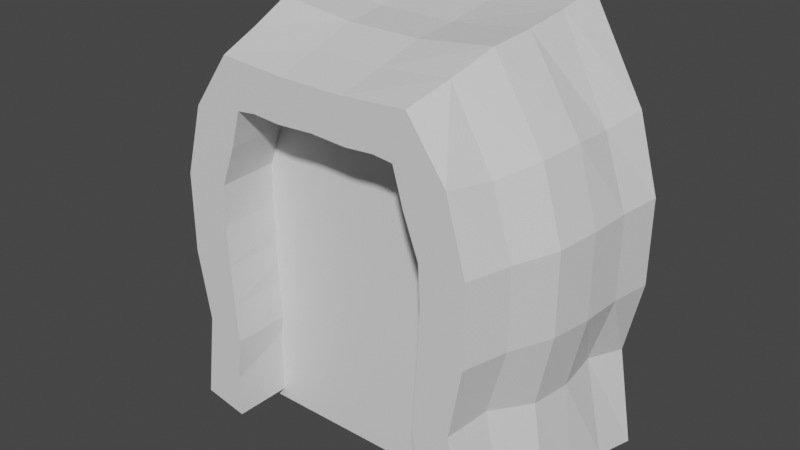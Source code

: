 # Source: fr_m_door.blend  (saved by Blender 2.92.15; exported with 4.5.12 LTS)
import bpy
from mathutils import Matrix  # noqa: F401  (used for matrix-valued properties, if any)

bpy.ops.wm.read_factory_settings(use_empty=True)
scene = bpy.context.scene
scene.name = 'Scene'

# ---- collections
col_collection = bpy.data.collections.new('Collection'); scene.collection.children.link(col_collection)

# ---- materials (node trees are filled in below, after node groups)
mat_material_001 = bpy.data.materials.new('Material.001')
mat_material_001.use_transparent_shadow = False
mat_material_002 = bpy.data.materials.new('Material.002')
mat_material_002.use_transparent_shadow = False

# ---- material node trees
mat_material_001.use_nodes = True; mat_material_001.node_tree.nodes.clear()
_N = mat_material_001.node_tree.nodes; _L = mat_material_001.node_tree.links
n0 = _N.new('ShaderNodeBsdfPrincipled'); n0.name = 'Principled BSDF'; n0.location = (10, 300)
n0.distribution = 'GGX'
n0.subsurface_method = 'BURLEY'
n0.inputs[3].default_value = 1.45
n0.inputs[27].default_value = (0.0, 0.0, 0.0, 1.0)
n0.inputs[28].default_value = 1.0
n1 = _N.new('ShaderNodeOutputMaterial'); n1.name = 'Material Output'; n1.location = (300, 300)
_L.new(n0.outputs[0], n1.inputs[0])
n1.is_active_output = True
mat_material_002.use_nodes = True; mat_material_002.node_tree.nodes.clear()
_N = mat_material_002.node_tree.nodes; _L = mat_material_002.node_tree.links
n0 = _N.new('ShaderNodeBsdfPrincipled'); n0.name = 'Principled BSDF'; n0.location = (10, 300)
n0.distribution = 'GGX'
n0.subsurface_method = 'BURLEY'
n0.inputs[3].default_value = 1.45
n0.inputs[27].default_value = (0.0, 0.0, 0.0, 1.0)
n0.inputs[28].default_value = 1.0
n1 = _N.new('ShaderNodeOutputMaterial'); n1.name = 'Material Output'; n1.location = (300, 300)
_L.new(n0.outputs[0], n1.inputs[0])
n1.is_active_output = True

# ---- world
world_world = bpy.data.worlds.new('World'); scene.world = world_world
world_world.use_nodes = True; world_world.node_tree.nodes.clear()
_N = world_world.node_tree.nodes; _L = world_world.node_tree.links
n0 = _N.new('ShaderNodeOutputWorld'); n0.name = 'World Output'; n0.location = (300, 300)
n1 = _N.new('ShaderNodeBackground'); n1.name = 'Background'; n1.location = (10, 300)
n1.inputs[0].default_value = (0.05088, 0.05088, 0.05088, 1.0)
_L.new(n1.outputs[0], n0.inputs[0])
n0.is_active_output = True
world_world.color = (0.05088, 0.05088, 0.05088)
world_world.use_sun_shadow = False
world_world.sun_shadow_jitter_overblur = 0.0

# ---- meshes
me_cube_001 = bpy.data.meshes.new('Cube.001')
me_cube_001.from_pydata([(-0.7788, -1.0, -0.8889), (-0.9841, 1.0, -0.9833), (0.7788, -1.0, -0.8889), (0.9841, 1.0, -0.9833), (-0.9531, 0.6, -0.9502), (-0.9422, 0.2, -0.9366), (-0.9267, -0.2, -0.9183), (-0.8392, -0.6, -0.8831), (-0.7181, -1.0, -0.487), (-0.7806, -1.0, -0.1691), (-0.7803, -1.0, 0.1918), (-0.6823, -1.0, 0.509), (-0.8701, 1.0, 0.5402), (-0.9805, 1.0, 0.1969), (-0.9796, 1.0, -0.1951), (-0.8982, 1.0, -0.5376), (0.5987, 1.0, -0.9975), (-0.5987, 1.0, -0.9975), (-0.597, 1.0, 0.9686), (-0.199, 1.0, 0.9413), (0.199, 1.0, 0.9413), (0.597, 1.0, 0.9686), (0.8701, 1.0, 0.5402), (0.9805, 1.0, 0.1969), (0.9796, 1.0, -0.1951), (0.8982, 1.0, -0.5376), (0.8392, -0.6, -0.8831), (0.9267, -0.2, -0.9183), (0.9422, 0.2, -0.9366), (0.9531, 0.6, -0.9502), (0.6823, -1.0, 0.509), (0.7803, -1.0, 0.1918), (0.7806, -1.0, -0.1691), (0.7181, -1.0, -0.487), (-0.5558, -1.0, -0.9286), (0.5558, -1.0, -0.9286), (0.4891, -1.0, 0.7526), (0.1634, -1.0, 0.7325), (-0.1634, -1.0, 0.7325), (-0.4891, -1.0, 0.7526), (0.5879, 0.6, 0.9297), (0.5765, 0.2, 0.901), (0.5635, -0.2, 0.8826), (0.5261, -0.6, 0.8128), (0.1961, 0.6, 0.8918), (0.1922, 0.2, 0.8583), (0.1882, -0.2, 0.8413), (0.1761, -0.6, 0.783), (-0.1961, 0.6, 0.8918), (-0.1922, 0.2, 0.8583), (-0.1882, -0.2, 0.8413), (-0.1761, -0.6, 0.783), (-0.5879, 0.6, 0.9297), (-0.5765, 0.2, 0.901), (-0.5635, -0.2, 0.8826), (-0.5261, -0.6, 0.8128), (-0.5919, 0.6, -0.9846), (-0.5826, 0.2, -0.9668), (-0.5728, -0.2, -0.9481), (-0.5638, -0.6, -0.9317), (0.5919, 0.6, -0.9846), (0.5826, 0.2, -0.9668), (0.5728, -0.2, -0.9481), (0.5638, -0.6, -0.9317), (0.5289, -1.0, -0.5365), (-0.5289, -1.0, -0.5365), (0.5554, -1.0, -0.1785), (-0.5554, -1.0, -0.1785), (0.5538, -1.0, 0.1964), (-0.5538, -1.0, 0.1964), (0.425, -1.0, 0.5425), (0.1851, -1.0, 0.5428), (-0.1851, -1.0, 0.5428), (-0.425, -1.0, 0.5425), (0.8437, 0.6, -0.5029), (0.8676, 0.2, -0.5149), (0.8496, -0.2, -0.5015), (0.7496, -0.6, -0.468), (0.9531, 0.6, -0.1877), (0.9485, 0.2, -0.1841), (0.9217, -0.2, -0.176), (0.8392, -0.6, -0.1683), (0.9531, 0.6, 0.1935), (0.9474, 0.2, 0.1951), (0.9227, -0.2, 0.1929), (0.8392, -0.6, 0.1892), (0.8311, 0.6, 0.509), (0.8416, 0.2, 0.5248), (0.8162, -0.2, 0.5157), (0.7348, -0.6, 0.4863), (-0.583, 1.0, -0.5826), (0.583, 1.0, -0.5826), (-0.5987, 1.0, -0.1993), (0.5987, 1.0, -0.1993), (-0.5987, 1.0, 0.1999), (0.5987, 1.0, 0.1999), (-0.4572, 1.0, 0.5737), (-0.1988, 1.0, 0.5723), (0.1988, 1.0, 0.5723), (0.4572, 1.0, 0.5737), (-0.7496, -0.6, -0.468), (-0.8496, -0.2, -0.5015), (-0.8676, 0.2, -0.5149), (-0.8437, 0.6, -0.5029), (-0.8392, -0.6, -0.1683), (-0.9217, -0.2, -0.176), (-0.9485, 0.2, -0.1841), (-0.9531, 0.6, -0.1877), (-0.8392, -0.6, 0.1892), (-0.9227, -0.2, 0.1929), (-0.9474, 0.2, 0.1951), (-0.9531, 0.6, 0.1935), (-0.7348, -0.6, 0.4863), (-0.8162, -0.2, 0.5157), (-0.8416, 0.2, 0.5248), (-0.8311, 0.6, 0.509), (0.3246, -1.0, 0.5523), (0.0, -1.0, 0.5521), (-0.3246, -1.0, 0.5523), (0.5546, -1.0, -0.7329), (-0.5546, -1.0, -0.7329), (0.5418, -1.0, -0.3613), (-0.5418, -1.0, -0.3613), (0.5644, -1.0, 0.008249), (-0.5644, -1.0, 0.008249), (0.4782, -1.0, 0.3773), (-0.4782, -1.0, 0.3773), (-0.3487, 1.0, 0.5778), (0.0, 1.0, 0.5771), (0.3487, 1.0, 0.5778), (-0.5919, 1.0, -0.7889), (0.5919, 1.0, -0.7889), (-0.5902, 1.0, -0.3931), (0.5902, 1.0, -0.3931), (-0.5991, 1.0, 0.0002223), (0.5991, 1.0, 0.0002223), (-0.5229, 1.0, 0.3938), (0.5229, 1.0, 0.3938), (0.4457, 0.0, 0.5422), (0.5751, 0.0, 0.1979), (0.5775, 0.0, -0.1872), (0.5684, 0.0, -0.5631), (0.5775, 0.0, -0.9572), (-0.4457, 0.0, 0.5422), (-0.5751, 0.0, 0.1979), (-0.5775, 0.0, -0.1872), (-0.5684, 0.0, -0.5631), (-0.5775, 0.0, -0.9572), (0.1918, 0.0, 0.5251), (-0.1918, 0.0, 0.5251), (-0.3372, 0.0, 0.5341), (0.0, 0.0, 0.5333), (-0.5765, 0.0, -0.7638), (-0.574, 0.0, -0.3778), (-0.5795, 0.0, 0.004887), (-0.5002, 0.0, 0.3795), (0.3372, 0.0, 0.5341), (0.5765, 0.0, -0.7638), (0.574, 0.0, -0.3778), (0.5795, 0.0, 0.004887), (0.5002, 0.0, 0.3795)], [], [(11, 39, 55, 112), (99, 21, 22), (22, 21, 40, 86), (73, 39, 11), (63, 26, 2, 35), (112, 55, 54, 113), (43, 47, 37, 36), (47, 51, 38, 37), (51, 55, 39, 38), (86, 40, 41, 87), (87, 41, 42, 88), (88, 42, 43, 89), (18, 12, 115, 52), (21, 20, 44, 40), (40, 44, 45, 41), (41, 45, 46, 42), (42, 46, 47, 43), (20, 19, 48, 44), (44, 48, 49, 45), (45, 49, 50, 46), (46, 50, 51, 47), (19, 18, 52, 48), (48, 52, 53, 49), (49, 53, 54, 50), (50, 54, 55, 51), (114, 53, 52, 115), (113, 54, 53, 114), (7, 59, 34, 0), (1, 17, 56, 4), (4, 56, 57, 5), (5, 57, 58, 6), (6, 58, 59, 7), (16, 3, 29, 60), (60, 29, 28, 61), (61, 28, 27, 62), (62, 27, 26, 63), (34, 120, 65, 8, 0), (65, 122, 67, 9, 8), (67, 124, 69, 10, 9), (69, 126, 73, 11, 10), (2, 33, 64, 119, 35), (33, 32, 66, 121, 64), (32, 31, 68, 123, 66), (31, 30, 70, 125, 68), (30, 36, 70), (70, 36, 37, 71, 116), (71, 37, 38, 72, 117), (72, 38, 39, 73, 118), (26, 77, 33, 2), (77, 81, 32, 33), (81, 85, 31, 32), (85, 89, 30, 31), (3, 25, 74, 29), (29, 74, 75, 28), (28, 75, 76, 27), (27, 76, 77, 26), (25, 24, 78, 74), (74, 78, 79, 75), (75, 79, 80, 76), (76, 80, 81, 77), (24, 23, 82, 78), (78, 82, 83, 79), (79, 83, 84, 80), (80, 84, 85, 81), (23, 22, 86, 82), (82, 86, 87, 83), (83, 87, 88, 84), (84, 88, 89, 85), (16, 131, 91, 25, 3), (91, 133, 93, 24, 25), (93, 135, 95, 23, 24), (95, 137, 99, 22, 23), (1, 15, 90, 130, 17), (15, 14, 92, 132, 90), (14, 13, 94, 134, 92), (13, 12, 96, 136, 94), (12, 18, 96), (96, 18, 19, 97, 127), (97, 19, 20, 98, 128), (98, 20, 21, 99, 129), (4, 103, 15, 1), (103, 107, 14, 15), (107, 111, 13, 14), (111, 115, 12, 13), (0, 8, 100, 7), (7, 100, 101, 6), (6, 101, 102, 5), (5, 102, 103, 4), (8, 9, 104, 100), (100, 104, 105, 101), (101, 105, 106, 102), (102, 106, 107, 103), (9, 10, 108, 104), (104, 108, 109, 105), (105, 109, 110, 106), (106, 110, 111, 107), (10, 11, 112, 108), (108, 112, 113, 109), (109, 113, 114, 110), (110, 114, 115, 111), (43, 36, 30, 89), (160, 138, 99, 137), (159, 139, 95, 135), (158, 140, 93, 133), (157, 141, 91, 131), (156, 148, 98, 129), (155, 136, 96, 143), (154, 134, 94, 144), (153, 132, 92, 145), (152, 130, 90, 146), (151, 149, 97, 128), (150, 143, 96, 127), (149, 150, 127, 97), (72, 118, 150, 149), (118, 73, 143, 150), (148, 151, 128, 98), (71, 117, 151, 148), (117, 72, 149, 151), (120, 152, 146, 65), (34, 147, 152, 120), (147, 17, 130, 152), (122, 153, 145, 67), (65, 146, 153, 122), (146, 90, 132, 153), (124, 154, 144, 69), (67, 145, 154, 124), (145, 92, 134, 154), (126, 155, 143, 73), (69, 144, 155, 126), (144, 94, 136, 155), (138, 156, 129, 99), (70, 116, 156, 138), (116, 71, 148, 156), (142, 157, 131, 16), (35, 119, 157, 142), (119, 64, 141, 157), (141, 158, 133, 91), (64, 121, 158, 141), (121, 66, 140, 158), (140, 159, 135, 93), (66, 123, 159, 140), (123, 68, 139, 159), (139, 160, 137, 95), (68, 125, 160, 139), (125, 70, 138, 160)])
_uv = me_cube_001.uv_layers.new(name='UVMap')
_uv.uv.foreach_set('vector', [0.07494, 0.3357, 0.03341, 0.3368, 0.02395, 0.2697, 0.07941, 0.2686, 0.5904, 0.5777, 0.6564, 0.6011, 0.5848, 0.6467, 0.5824, 0.0003605, 0.6539, 0.001789, 0.6479, 0.0687, 0.5777, 0.06748, 0.7159, 0.5827, 0.7052, 0.6178, 0.6729, 0.5771, 0.9204, 0.6847, 0.8744, 0.6856, 0.883, 0.6185, 0.9203, 0.6178, 0.07941, 0.2686, 0.02395, 0.2697, 0.01289, 0.2025, 0.0753, 0.2012, 0.8442, 0.6857, 0.7857, 0.6852, 0.7835, 0.6178, 0.838, 0.6182, 0.7857, 0.6852, 0.7268, 0.6852, 0.7289, 0.6178, 0.7835, 0.6178, 0.7268, 0.6852, 0.6683, 0.6857, 0.6745, 0.6182, 0.7289, 0.6178, 0.5777, 0.06748, 0.6479, 0.0687, 0.6436, 0.1356, 0.5809, 0.1342, 0.5809, 0.1342, 0.6436, 0.1356, 0.6411, 0.2025, 0.5798, 0.2012, 0.5798, 0.2012, 0.6411, 0.2025, 0.6299, 0.2697, 0.5754, 0.2686, 0.0, 0.001816, 0.07277, 0.000366, 0.07737, 0.06749, 0.006012, 0.06873, 0.856, 0.9544, 0.7895, 0.9539, 0.789, 0.8866, 0.8545, 0.8872, 0.8545, 0.8872, 0.789, 0.8866, 0.7884, 0.8195, 0.8526, 0.8202, 0.8526, 0.8202, 0.7884, 0.8195, 0.7877, 0.7527, 0.8504, 0.7534, 0.8504, 0.7534, 0.7877, 0.7527, 0.7857, 0.6852, 0.8442, 0.6857, 0.7895, 0.9539, 0.723, 0.9539, 0.7235, 0.8866, 0.789, 0.8866, 0.789, 0.8866, 0.7235, 0.8866, 0.7241, 0.8195, 0.7884, 0.8195, 0.7884, 0.8195, 0.7241, 0.8195, 0.7248, 0.7527, 0.7877, 0.7527, 0.7877, 0.7527, 0.7248, 0.7527, 0.7268, 0.6852, 0.7857, 0.6852, 0.723, 0.9539, 0.6564, 0.9544, 0.658, 0.8872, 0.7235, 0.8866, 0.7235, 0.8866, 0.658, 0.8872, 0.6599, 0.8202, 0.7241, 0.8195, 0.7241, 0.8195, 0.6599, 0.8202, 0.662, 0.7534, 0.7248, 0.7527, 0.7248, 0.7527, 0.662, 0.7534, 0.6683, 0.6857, 0.7268, 0.6852, 0.07433, 0.1342, 0.01031, 0.1356, 0.006012, 0.06873, 0.07737, 0.06749, 0.0753, 0.2012, 0.01289, 0.2025, 0.01031, 0.1356, 0.07433, 0.1342, 0.2811, 0.605, 0.3271, 0.6058, 0.327, 0.6727, 0.2897, 0.672, 0.2627, 0.3368, 0.3271, 0.3382, 0.3268, 0.4051, 0.2664, 0.4039, 0.2664, 0.4039, 0.3268, 0.4051, 0.3269, 0.472, 0.2668, 0.4708, 0.2668, 0.4708, 0.3269, 0.472, 0.3271, 0.5389, 0.2679, 0.5377, 0.2679, 0.5377, 0.3271, 0.5389, 0.3271, 0.6058, 0.2811, 0.605, 0.9204, 0.9523, 0.856, 0.9537, 0.8597, 0.8867, 0.9201, 0.8854, 0.9201, 0.8854, 0.8597, 0.8867, 0.8601, 0.8198, 0.9202, 0.8185, 0.9202, 0.8185, 0.8601, 0.8198, 0.8612, 0.7528, 0.9204, 0.7516, 0.9204, 0.7516, 0.8612, 0.7528, 0.8744, 0.6856, 0.9204, 0.6847, 0.694, 0.3368, 0.6942, 0.3695, 0.6985, 0.4024, 0.6669, 0.4106, 0.6567, 0.3435, 0.6985, 0.4024, 0.6964, 0.4316, 0.6941, 0.4622, 0.6564, 0.4638, 0.6669, 0.4106, 0.6941, 0.4622, 0.6926, 0.4934, 0.6944, 0.5248, 0.6565, 0.5241, 0.6564, 0.4638, 0.6944, 0.5248, 0.707, 0.5551, 0.7159, 0.5827, 0.6729, 0.5771, 0.6565, 0.5241, 0.9171, 0.3435, 0.9069, 0.4106, 0.8753, 0.4024, 0.8796, 0.3695, 0.8798, 0.3368, 0.9069, 0.4106, 0.9174, 0.4638, 0.8798, 0.4622, 0.8775, 0.4316, 0.8753, 0.4024, 0.9174, 0.4638, 0.9173, 0.5241, 0.8795, 0.5248, 0.8813, 0.4934, 0.8798, 0.4622, 0.9173, 0.5241, 0.901, 0.5771, 0.8579, 0.5827, 0.8668, 0.5551, 0.8795, 0.5248, 0.901, 0.5771, 0.8687, 0.6178, 0.8579, 0.5827, 0.8579, 0.5827, 0.8687, 0.6178, 0.8142, 0.6145, 0.8178, 0.5828, 0.8412, 0.5843, 0.8178, 0.5828, 0.8142, 0.6145, 0.7596, 0.6145, 0.756, 0.5828, 0.7869, 0.5843, 0.756, 0.5828, 0.7596, 0.6145, 0.7052, 0.6178, 0.7159, 0.5827, 0.7327, 0.5843, 0.3466, 0.2696, 0.4159, 0.2697, 0.4132, 0.3367, 0.3461, 0.3368, 0.4159, 0.2697, 0.4661, 0.2687, 0.4664, 0.3359, 0.4132, 0.3367, 0.4661, 0.2687, 0.5258, 0.2682, 0.5267, 0.3354, 0.4664, 0.3359, 0.5258, 0.2682, 0.5754, 0.2686, 0.5797, 0.3357, 0.5267, 0.3354, 0.3278, 0.001481, 0.4023, 0.001533, 0.4086, 0.06868, 0.3339, 0.06846, 0.3339, 0.06846, 0.4086, 0.06868, 0.4071, 0.1353, 0.3366, 0.1353, 0.3366, 0.1353, 0.4071, 0.1353, 0.4098, 0.2022, 0.3402, 0.2022, 0.3402, 0.2022, 0.4098, 0.2022, 0.4159, 0.2697, 0.3466, 0.2696, 0.4023, 0.001533, 0.4596, 0.0005071, 0.4613, 0.06748, 0.4086, 0.06868, 0.4086, 0.06868, 0.4613, 0.06748, 0.4624, 0.1343, 0.4071, 0.1353, 0.4071, 0.1353, 0.4624, 0.1343, 0.4643, 0.2013, 0.4098, 0.2022, 0.4098, 0.2022, 0.4643, 0.2013, 0.4661, 0.2687, 0.4159, 0.2697, 0.4596, 0.0005071, 0.5251, 0.0, 0.525, 0.067, 0.4613, 0.06748, 0.4613, 0.06748, 0.525, 0.067, 0.5258, 0.1338, 0.4624, 0.1343, 0.4624, 0.1343, 0.5258, 0.1338, 0.5259, 0.2008, 0.4643, 0.2013, 0.4643, 0.2013, 0.5259, 0.2008, 0.5258, 0.2682, 0.4661, 0.2687, 0.5251, 0.0, 0.5824, 0.0003605, 0.5777, 0.06748, 0.525, 0.067, 0.525, 0.067, 0.5777, 0.06748, 0.5809, 0.1342, 0.5258, 0.1338, 0.5258, 0.1338, 0.5809, 0.1342, 0.5798, 0.2012, 0.5259, 0.2008, 0.5259, 0.2008, 0.5798, 0.2012, 0.5754, 0.2686, 0.5258, 0.2682, 0.3278, 0.6014, 0.3627, 0.6002, 0.3972, 0.5988, 0.4047, 0.6514, 0.3302, 0.6658, 0.3972, 0.5988, 0.4288, 0.6, 0.4612, 0.6014, 0.4619, 0.665, 0.4047, 0.6514, 0.4612, 0.6014, 0.4946, 0.6014, 0.528, 0.6014, 0.5275, 0.6652, 0.4619, 0.665, 0.528, 0.6014, 0.5604, 0.5887, 0.5904, 0.5777, 0.5848, 0.6467, 0.5275, 0.6652, 0.3302, 0.3368, 0.4047, 0.3512, 0.3972, 0.4038, 0.3627, 0.4024, 0.3278, 0.4012, 0.4047, 0.3512, 0.4619, 0.3376, 0.4612, 0.4012, 0.4288, 0.4027, 0.3972, 0.4038, 0.4619, 0.3376, 0.5275, 0.3374, 0.528, 0.4012, 0.4946, 0.4012, 0.4612, 0.4012, 0.5275, 0.3374, 0.5848, 0.3559, 0.5904, 0.4249, 0.5604, 0.4139, 0.528, 0.4012, 0.5848, 0.3559, 0.6564, 0.4015, 0.5904, 0.4249, 0.5904, 0.4249, 0.6564, 0.4015, 0.6519, 0.468, 0.5902, 0.4681, 0.5911, 0.443, 0.5902, 0.4681, 0.6519, 0.468, 0.6519, 0.5346, 0.5902, 0.5345, 0.591, 0.5013, 0.5902, 0.5345, 0.6519, 0.5346, 0.6564, 0.6011, 0.5904, 0.5777, 0.5911, 0.5596, 0.3217, 0.06848, 0.2465, 0.0687, 0.253, 0.001557, 0.3278, 0.001504, 0.2465, 0.0687, 0.1943, 0.06749, 0.1961, 0.0005149, 0.253, 0.001557, 0.1943, 0.06749, 0.1306, 0.067, 0.1306, 0.0, 0.1961, 0.0005149, 0.1306, 0.067, 0.07737, 0.06749, 0.07277, 0.000366, 0.1306, 0.0, 0.3089, 0.3368, 0.2415, 0.3368, 0.2389, 0.2697, 0.3087, 0.2696, 0.3087, 0.2696, 0.2389, 0.2697, 0.2454, 0.2022, 0.3154, 0.2022, 0.3154, 0.2022, 0.2454, 0.2022, 0.2482, 0.1353, 0.319, 0.1353, 0.319, 0.1353, 0.2482, 0.1353, 0.2465, 0.0687, 0.3217, 0.06848, 0.2415, 0.3368, 0.1887, 0.3359, 0.1892, 0.2687, 0.2389, 0.2697, 0.2389, 0.2697, 0.1892, 0.2687, 0.1913, 0.2013, 0.2454, 0.2022, 0.2454, 0.2022, 0.1913, 0.2013, 0.1932, 0.1343, 0.2482, 0.1353, 0.2482, 0.1353, 0.1932, 0.1343, 0.1943, 0.06749, 0.2465, 0.0687, 0.1887, 0.3359, 0.1284, 0.3354, 0.1295, 0.2682, 0.1892, 0.2687, 0.1892, 0.2687, 0.1295, 0.2682, 0.1297, 0.2008, 0.1913, 0.2013, 0.1913, 0.2013, 0.1297, 0.2008, 0.1299, 0.1338, 0.1932, 0.1343, 0.1932, 0.1343, 0.1299, 0.1338, 0.1306, 0.067, 0.1943, 0.06749, 0.1284, 0.3354, 0.07494, 0.3357, 0.07941, 0.2686, 0.1295, 0.2682, 0.1295, 0.2682, 0.07941, 0.2686, 0.0753, 0.2012, 0.1297, 0.2008, 0.1297, 0.2008, 0.0753, 0.2012, 0.07433, 0.1342, 0.1299, 0.1338, 0.1299, 0.1338, 0.07433, 0.1342, 0.07737, 0.06749, 0.1306, 0.067, 0.6299, 0.2697, 0.6203, 0.3368, 0.5797, 0.3357, 0.5754, 0.2686, 0.8827, 0.1673, 0.9096, 0.1676, 0.9158, 0.3344, 0.886, 0.3341, 0.8204, 0.1669, 0.8527, 0.1668, 0.854, 0.3336, 0.8206, 0.3338, 0.7565, 0.1672, 0.7883, 0.1671, 0.7873, 0.3339, 0.7548, 0.3341, 0.692, 0.1675, 0.7255, 0.1674, 0.7232, 0.3343, 0.6887, 0.3343, 0.4606, 0.8328, 0.4363, 0.8328, 0.4375, 0.6658, 0.4625, 0.6658, 0.03311, 0.5041, 0.03011, 0.6709, 0.0, 0.6713, 0.005892, 0.5044, 0.09577, 0.5038, 0.09593, 0.6706, 0.06256, 0.6705, 0.06351, 0.5037, 0.1597, 0.5041, 0.1617, 0.6709, 0.1293, 0.6708, 0.1279, 0.5039, 0.2242, 0.5043, 0.2278, 0.6712, 0.1933, 0.6711, 0.1907, 0.5042, 0.4042, 0.8328, 0.3722, 0.8328, 0.371, 0.6658, 0.4042, 0.6658, 0.3479, 0.8328, 0.3297, 0.8328, 0.3278, 0.6658, 0.346, 0.6658, 0.3722, 0.8328, 0.3479, 0.8328, 0.346, 0.6658, 0.371, 0.6658, 0.3733, 1.0, 0.35, 1.0, 0.3479, 0.8328, 0.3722, 0.8328, 0.35, 1.0, 0.3332, 1.0, 0.3297, 0.8328, 0.3479, 0.8328, 0.4363, 0.8328, 0.4042, 0.8328, 0.4042, 0.6658, 0.4375, 0.6658, 0.4352, 1.0, 0.4042, 1.0, 0.4042, 0.8328, 0.4363, 0.8328, 0.4042, 1.0, 0.3733, 1.0, 0.3722, 0.8328, 0.4042, 0.8328, 0.2197, 0.3374, 0.2242, 0.5043, 0.1907, 0.5042, 0.1869, 0.3375, 0.2524, 0.3376, 0.2566, 0.5044, 0.2242, 0.5043, 0.2197, 0.3374, 0.2566, 0.5044, 0.2627, 0.6713, 0.2278, 0.6712, 0.2242, 0.5043, 0.1576, 0.3373, 0.1597, 0.5041, 0.1279, 0.5039, 0.127, 0.3371, 0.1869, 0.3375, 0.1907, 0.5042, 0.1597, 0.5041, 0.1576, 0.3373, 0.1907, 0.5042, 0.1933, 0.6711, 0.1617, 0.6709, 0.1597, 0.5041, 0.09583, 0.3369, 0.09577, 0.5038, 0.06351, 0.5037, 0.06438, 0.3368, 0.127, 0.3371, 0.1279, 0.5039, 0.09577, 0.5038, 0.09583, 0.3369, 0.1279, 0.5039, 0.1293, 0.6708, 0.09593, 0.6706, 0.09577, 0.5038, 0.03409, 0.3373, 0.03311, 0.5041, 0.005892, 0.5044, 0.006456, 0.3376, 0.06438, 0.3368, 0.06351, 0.5037, 0.03311, 0.5041, 0.03409, 0.3373, 0.06351, 0.5037, 0.06256, 0.6705, 0.03011, 0.6709, 0.03311, 0.5041, 0.4788, 0.8328, 0.4606, 0.8328, 0.4625, 0.6658, 0.4807, 0.6658, 0.4753, 1.0, 0.4585, 1.0, 0.4606, 0.8328, 0.4788, 0.8328, 0.4585, 1.0, 0.4352, 1.0, 0.4363, 0.8328, 0.4606, 0.8328, 0.6597, 0.1676, 0.692, 0.1675, 0.6887, 0.3343, 0.6539, 0.3344, 0.6635, 0.0007344, 0.6962, 0.0006126, 0.692, 0.1675, 0.6597, 0.1676, 0.6962, 0.0006126, 0.7289, 0.0006716, 0.7255, 0.1674, 0.692, 0.1675, 0.7255, 0.1674, 0.7565, 0.1672, 0.7548, 0.3341, 0.7232, 0.3343, 0.7289, 0.0006716, 0.7582, 0.0004603, 0.7565, 0.1672, 0.7255, 0.1674, 0.7582, 0.0004603, 0.7888, 0.0002373, 0.7883, 0.1671, 0.7565, 0.1672, 0.7883, 0.1671, 0.8204, 0.1669, 0.8206, 0.3338, 0.7873, 0.3339, 0.7888, 0.0002373, 0.8201, 4.649e-05, 0.8204, 0.1669, 0.7883, 0.1671, 0.8201, 4.649e-05, 0.8515, 0.0, 0.8527, 0.1668, 0.8204, 0.1669, 0.8527, 0.1668, 0.8827, 0.1673, 0.886, 0.3341, 0.854, 0.3336, 0.8515, 0.0, 0.8814, 0.0004387, 0.8827, 0.1673, 0.8527, 0.1668, 0.8814, 0.0004387, 0.9088, 0.0007222, 0.9096, 0.1676, 0.8827, 0.1673])
me_cube_001.materials.append(mat_material_001)
me_cube_001.use_remesh_fix_poles = True
me_cube_001.use_remesh_preserve_attributes = False
me_cube_001.use_mirror_vertex_groups = False
me_cube_001.update()
me_cube_002 = bpy.data.meshes.new('Cube.002')
me_cube_002.from_pydata([(-1.0, -1.0, -1.0), (-1.0, -1.0, 1.0), (-1.0, 1.0, -1.0), (-1.0, 1.0, 1.0), (1.0, -1.0, -1.0), (1.0, -1.0, 1.0), (1.0, 1.0, -1.0), (1.0, 1.0, 1.0)], [], [(0, 1, 3, 2), (2, 3, 7, 6), (6, 7, 5, 4), (4, 5, 1, 0), (2, 6, 4, 0), (7, 3, 1, 5)])
_uv = me_cube_002.uv_layers.new(name='UVMap')
_uv.uv.foreach_set('vector', [1.0, 0.0, 1.0, 0.3333, 0.6667, 0.3333, 0.6667, 0.0, 0.3333, 0.0, 0.3333, 0.3333, 0.0, 0.3333, 0.0, 0.0, 0.3333, 0.3333, 0.3333, 0.6667, 0.0, 0.6667, 0.0, 0.3333, 0.6667, 0.0, 0.6667, 0.3333, 0.3333, 0.3333, 0.3333, 0.0, 0.3333, 0.3333, 0.6667, 0.3333, 0.6667, 0.6667, 0.3333, 0.6667, 0.0, 0.6667, 0.3333, 0.6667, 0.3333, 1.0, 0.0, 1.0])
me_cube_002.materials.append(mat_material_002)
me_cube_002.use_remesh_fix_poles = True
me_cube_002.use_remesh_preserve_attributes = False
me_cube_002.use_mirror_vertex_groups = False
me_cube_002.update()

# ---- objects
ob_cube = bpy.data.objects.new('Cube', me_cube_001)
ob_cube_001 = bpy.data.objects.new('Cube.001', me_cube_002)

# ---- transforms, parenting, visibility, modifiers, constraints
ob_cube.location = (0.0, 0.0, 1.0)
ob_cube.scale = (1.8, 1.0, 2.0)
ob_cube.lineart.crease_threshold = 0.0
ob_cube_001.location = (0.0, -0.009475, 0.6248)
ob_cube_001.scale = (1.194, 0.435, 1.607)
ob_cube_001.lineart.crease_threshold = 0.0

# ---- collection membership
col_collection.objects.link(ob_cube)
col_collection.objects.link(ob_cube_001)

# ---- scene / render settings (as saved in the file)
scene.frame_start = 1; scene.frame_end = 250; scene.frame_set(1)
scene.render.engine = 'BLENDER_EEVEE_NEXT'
scene.cycles.use_denoising = False
scene.cycles.samples = 128
scene.cycles.sampling_pattern = 'TABULATED_SOBOL'
scene.cycles.use_adaptive_sampling = False
scene.cycles.use_light_tree = False
scene.view_settings.view_transform = 'Filmic'
bpy.context.view_layer.update()

# ---- added for rendering (the .blend has no active camera and no usable light): camera, sun
cam_auto = bpy.data.cameras.new('AutoCamera')
cam_auto.lens = 50.0
cam_auto.sensor_width = 36.0
cam_auto.clip_end = 1000.0
ob_auto_camera = bpy.data.objects.new('AutoCamera', cam_auto)
scene.collection.objects.link(ob_auto_camera)
ob_auto_camera.location = (5.23487, -6.28185, 5.15895)
ob_auto_camera.rotation_euler = (1.09748, -7.21219e-08, 0.694738)
scene.camera = ob_auto_camera
light_auto_sun = bpy.data.lights.new('AutoSun', 'SUN')
light_auto_sun.energy = 3.0
light_auto_sun.angle = 0.0523599
ob_auto_sun = bpy.data.objects.new('AutoSun', light_auto_sun)
scene.collection.objects.link(ob_auto_sun)
ob_auto_sun.rotation_euler = (0.872665, 0.174533, 0.523599)
bpy.context.view_layer.update()
